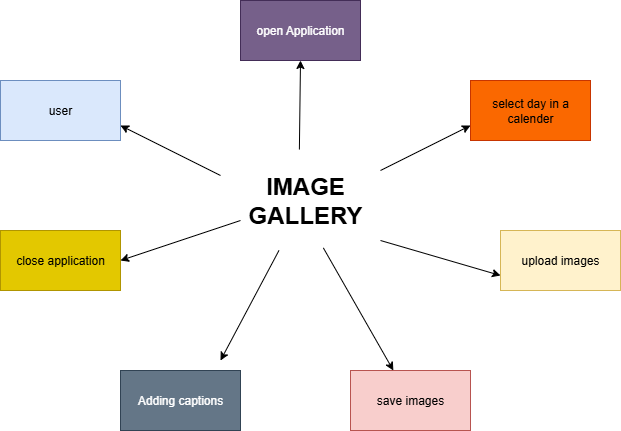

The diagram above was exported from draw.io. Its source (the exported page's mxGraphModel, read from the mxfile embedded in the PNG):
<mxGraphModel dx="1042" dy="562" grid="1" gridSize="10" guides="1" tooltips="1" connect="1" arrows="1" fold="1" page="1" pageScale="1" pageWidth="850" pageHeight="1100" math="0" shadow="0">
  <root>
    <mxCell id="0" />
    <mxCell id="1" parent="0" />
    <mxCell id="DfhtFNf6Be-wu6XoI-0v-1" value="open Application" style="rounded=0;whiteSpace=wrap;html=1;fillColor=#76608a;strokeColor=#432D57;fontColor=#ffffff;" vertex="1" parent="1">
      <mxGeometry x="400" y="60" width="120" height="60" as="geometry" />
    </mxCell>
    <mxCell id="DfhtFNf6Be-wu6XoI-0v-2" value="user" style="rounded=0;whiteSpace=wrap;html=1;fillColor=#dae8fc;strokeColor=#6c8ebf;" vertex="1" parent="1">
      <mxGeometry x="160" y="140" width="120" height="60" as="geometry" />
    </mxCell>
    <mxCell id="DfhtFNf6Be-wu6XoI-0v-6" value="select day in a calender" style="rounded=0;whiteSpace=wrap;html=1;fillColor=#fa6800;strokeColor=#C73500;fontColor=#000000;" vertex="1" parent="1">
      <mxGeometry x="630" y="140" width="120" height="60" as="geometry" />
    </mxCell>
    <mxCell id="DfhtFNf6Be-wu6XoI-0v-7" value="upload images" style="rounded=0;whiteSpace=wrap;html=1;fillColor=#fff2cc;strokeColor=#d6b656;" vertex="1" parent="1">
      <mxGeometry x="660" y="290" width="120" height="60" as="geometry" />
    </mxCell>
    <mxCell id="DfhtFNf6Be-wu6XoI-0v-8" value="save images" style="rounded=0;whiteSpace=wrap;html=1;fillColor=#f8cecc;strokeColor=#b85450;" vertex="1" parent="1">
      <mxGeometry x="510" y="430" width="120" height="60" as="geometry" />
    </mxCell>
    <mxCell id="DfhtFNf6Be-wu6XoI-0v-9" value="Adding captions" style="rounded=0;whiteSpace=wrap;html=1;fillColor=#647687;strokeColor=#314354;fontColor=#ffffff;" vertex="1" parent="1">
      <mxGeometry x="280" y="430" width="120" height="60" as="geometry" />
    </mxCell>
    <mxCell id="DfhtFNf6Be-wu6XoI-0v-10" value="close application" style="rounded=0;whiteSpace=wrap;html=1;fillColor=#e3c800;fontColor=#000000;strokeColor=#B09500;" vertex="1" parent="1">
      <mxGeometry x="160" y="290" width="120" height="60" as="geometry" />
    </mxCell>
    <mxCell id="DfhtFNf6Be-wu6XoI-0v-12" value="&lt;h1&gt;IMAGE GALLERY&lt;/h1&gt;" style="text;html=1;align=center;verticalAlign=middle;whiteSpace=wrap;rounded=0;" vertex="1" parent="1">
      <mxGeometry x="380" y="210" width="170" height="100" as="geometry" />
    </mxCell>
    <mxCell id="DfhtFNf6Be-wu6XoI-0v-13" value="" style="endArrow=classic;html=1;rounded=0;entryX=0.5;entryY=1;entryDx=0;entryDy=0;exitX=0.464;exitY=-0.01;exitDx=0;exitDy=0;exitPerimeter=0;" edge="1" parent="1" source="DfhtFNf6Be-wu6XoI-0v-12" target="DfhtFNf6Be-wu6XoI-0v-1">
      <mxGeometry width="50" height="50" relative="1" as="geometry">
        <mxPoint x="400" y="280" as="sourcePoint" />
        <mxPoint x="450" y="230" as="targetPoint" />
      </mxGeometry>
    </mxCell>
    <mxCell id="DfhtFNf6Be-wu6XoI-0v-14" value="" style="endArrow=classic;html=1;rounded=0;entryX=0;entryY=0.75;entryDx=0;entryDy=0;" edge="1" parent="1" target="DfhtFNf6Be-wu6XoI-0v-6">
      <mxGeometry width="50" height="50" relative="1" as="geometry">
        <mxPoint x="540" y="230" as="sourcePoint" />
        <mxPoint x="450" y="230" as="targetPoint" />
      </mxGeometry>
    </mxCell>
    <mxCell id="DfhtFNf6Be-wu6XoI-0v-15" value="" style="endArrow=classic;html=1;rounded=0;entryX=0;entryY=0.75;entryDx=0;entryDy=0;" edge="1" parent="1" target="DfhtFNf6Be-wu6XoI-0v-7">
      <mxGeometry width="50" height="50" relative="1" as="geometry">
        <mxPoint x="540" y="300" as="sourcePoint" />
        <mxPoint x="450" y="230" as="targetPoint" />
      </mxGeometry>
    </mxCell>
    <mxCell id="DfhtFNf6Be-wu6XoI-0v-16" value="" style="endArrow=classic;html=1;rounded=0;entryX=1;entryY=0.75;entryDx=0;entryDy=0;exitX=0;exitY=0.25;exitDx=0;exitDy=0;" edge="1" parent="1" source="DfhtFNf6Be-wu6XoI-0v-12" target="DfhtFNf6Be-wu6XoI-0v-2">
      <mxGeometry width="50" height="50" relative="1" as="geometry">
        <mxPoint x="400" y="280" as="sourcePoint" />
        <mxPoint x="450" y="230" as="targetPoint" />
      </mxGeometry>
    </mxCell>
    <mxCell id="DfhtFNf6Be-wu6XoI-0v-17" value="" style="endArrow=classic;html=1;rounded=0;entryX=1;entryY=0.5;entryDx=0;entryDy=0;" edge="1" parent="1" target="DfhtFNf6Be-wu6XoI-0v-10">
      <mxGeometry width="50" height="50" relative="1" as="geometry">
        <mxPoint x="400" y="280" as="sourcePoint" />
        <mxPoint x="450" y="230" as="targetPoint" />
      </mxGeometry>
    </mxCell>
    <mxCell id="DfhtFNf6Be-wu6XoI-0v-18" value="" style="endArrow=classic;html=1;rounded=0;" edge="1" parent="1" source="DfhtFNf6Be-wu6XoI-0v-12">
      <mxGeometry width="50" height="50" relative="1" as="geometry">
        <mxPoint x="400" y="280" as="sourcePoint" />
        <mxPoint x="380" y="420" as="targetPoint" />
      </mxGeometry>
    </mxCell>
    <mxCell id="DfhtFNf6Be-wu6XoI-0v-19" value="" style="endArrow=classic;html=1;rounded=0;exitX=0.605;exitY=0.974;exitDx=0;exitDy=0;exitPerimeter=0;" edge="1" parent="1" source="DfhtFNf6Be-wu6XoI-0v-12" target="DfhtFNf6Be-wu6XoI-0v-8">
      <mxGeometry width="50" height="50" relative="1" as="geometry">
        <mxPoint x="400" y="280" as="sourcePoint" />
        <mxPoint x="450" y="230" as="targetPoint" />
      </mxGeometry>
    </mxCell>
  </root>
</mxGraphModel>